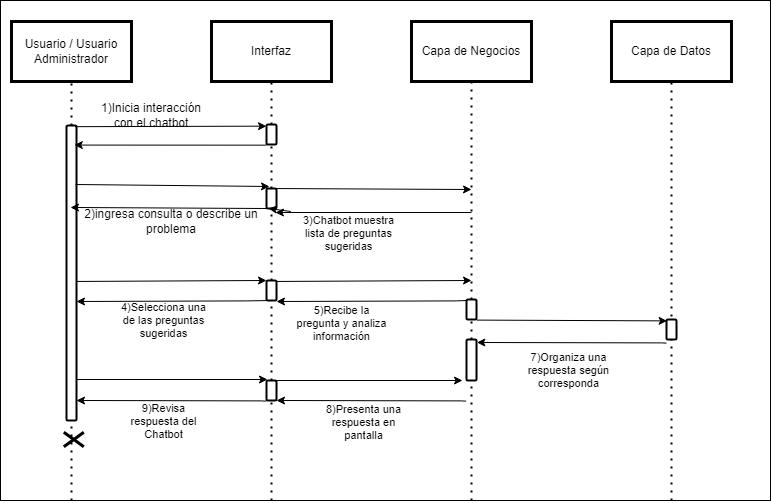

The diagram above was exported from draw.io. Its source (the exported page's mxGraphModel, read from the mxfile embedded in the PNG):
<mxGraphModel dx="1073" dy="621" grid="1" gridSize="10" guides="1" tooltips="1" connect="1" arrows="1" fold="1" page="1" pageScale="1" pageWidth="827" pageHeight="1169" math="0" shadow="0">
  <root>
    <mxCell id="0" />
    <mxCell id="1" parent="0" />
    <mxCell id="MtECXt9VCmBViVZtn6dK-91" value="" style="rounded=0;whiteSpace=wrap;html=1;" parent="1" vertex="1">
      <mxGeometry x="29" y="20" width="770" height="500" as="geometry" />
    </mxCell>
    <mxCell id="MtECXt9VCmBViVZtn6dK-2" value="Usuario / Usuario Administrador" style="rounded=0;whiteSpace=wrap;html=1;shadow=0;strokeColor=#000000;fillColor=#FFFFFF;glass=0;gradientColor=none;fillStyle=auto;strokeWidth=3;" parent="1" vertex="1">
      <mxGeometry x="40" y="41" width="120" height="60" as="geometry" />
    </mxCell>
    <mxCell id="MtECXt9VCmBViVZtn6dK-3" value="Interfaz" style="rounded=0;whiteSpace=wrap;html=1;shadow=0;strokeColor=#000000;fillColor=#FFFFFF;glass=0;gradientColor=none;fillStyle=auto;strokeWidth=3;" parent="1" vertex="1">
      <mxGeometry x="240" y="41" width="120" height="60" as="geometry" />
    </mxCell>
    <mxCell id="MtECXt9VCmBViVZtn6dK-4" value="Capa de Negocios" style="rounded=0;whiteSpace=wrap;html=1;shadow=0;strokeColor=#000000;fillColor=#FFFFFF;glass=0;gradientColor=none;fillStyle=auto;strokeWidth=3;" parent="1" vertex="1">
      <mxGeometry x="440" y="41" width="120" height="60" as="geometry" />
    </mxCell>
    <mxCell id="MtECXt9VCmBViVZtn6dK-5" value="Capa de Datos" style="rounded=0;whiteSpace=wrap;html=1;shadow=0;strokeColor=#000000;fillColor=#FFFFFF;glass=0;gradientColor=none;fillStyle=auto;strokeWidth=3;" parent="1" vertex="1">
      <mxGeometry x="640" y="41" width="120" height="60" as="geometry" />
    </mxCell>
    <mxCell id="MtECXt9VCmBViVZtn6dK-48" value="" style="endArrow=none;dashed=1;html=1;dashPattern=1 3;strokeWidth=2;rounded=0;entryX=0.5;entryY=1;entryDx=0;entryDy=0;startArrow=none;" parent="1" source="MtECXt9VCmBViVZtn6dK-52" target="MtECXt9VCmBViVZtn6dK-2" edge="1">
      <mxGeometry width="50" height="50" relative="1" as="geometry">
        <mxPoint x="100" y="720" as="sourcePoint" />
        <mxPoint x="238.33000000000004" y="150" as="targetPoint" />
      </mxGeometry>
    </mxCell>
    <mxCell id="MtECXt9VCmBViVZtn6dK-49" value="" style="endArrow=none;dashed=1;html=1;dashPattern=1 3;strokeWidth=2;rounded=0;entryX=0.5;entryY=1;entryDx=0;entryDy=0;startArrow=none;" parent="1" source="MtECXt9VCmBViVZtn6dK-55" target="MtECXt9VCmBViVZtn6dK-3" edge="1">
      <mxGeometry width="50" height="50" relative="1" as="geometry">
        <mxPoint x="300" y="720" as="sourcePoint" />
        <mxPoint x="370" y="183" as="targetPoint" />
      </mxGeometry>
    </mxCell>
    <mxCell id="MtECXt9VCmBViVZtn6dK-50" value="" style="endArrow=none;dashed=1;html=1;dashPattern=1 3;strokeWidth=2;rounded=0;entryX=0.5;entryY=1;entryDx=0;entryDy=0;startArrow=none;" parent="1" source="MtECXt9VCmBViVZtn6dK-72" target="MtECXt9VCmBViVZtn6dK-4" edge="1">
      <mxGeometry width="50" height="50" relative="1" as="geometry">
        <mxPoint x="500" y="720" as="sourcePoint" />
        <mxPoint x="1257" y="31" as="targetPoint" />
      </mxGeometry>
    </mxCell>
    <mxCell id="MtECXt9VCmBViVZtn6dK-51" value="" style="endArrow=none;dashed=1;html=1;dashPattern=1 3;strokeWidth=2;rounded=0;entryX=0.5;entryY=1;entryDx=0;entryDy=0;startArrow=none;" parent="1" target="MtECXt9VCmBViVZtn6dK-5" edge="1">
      <mxGeometry width="50" height="50" relative="1" as="geometry">
        <mxPoint x="700" y="520" as="sourcePoint" />
        <mxPoint x="1267" y="41" as="targetPoint" />
      </mxGeometry>
    </mxCell>
    <mxCell id="MtECXt9VCmBViVZtn6dK-53" value="" style="endArrow=none;dashed=1;html=1;dashPattern=1 3;strokeWidth=2;rounded=0;entryX=0.5;entryY=1;entryDx=0;entryDy=0;startArrow=none;" parent="1" target="MtECXt9VCmBViVZtn6dK-52" edge="1">
      <mxGeometry width="50" height="50" relative="1" as="geometry">
        <mxPoint x="100" y="520" as="sourcePoint" />
        <mxPoint x="100" y="101" as="targetPoint" />
      </mxGeometry>
    </mxCell>
    <mxCell id="MtECXt9VCmBViVZtn6dK-52" value="" style="html=1;points=[];perimeter=orthogonalPerimeter;rounded=1;shadow=0;glass=0;fillStyle=auto;strokeColor=#000000;strokeWidth=2;fillColor=#FFFFFF;gradientColor=none;sketch=0;" parent="1" vertex="1">
      <mxGeometry x="95" y="145" width="10" height="295" as="geometry" />
    </mxCell>
    <mxCell id="MtECXt9VCmBViVZtn6dK-56" value="" style="endArrow=none;dashed=1;html=1;dashPattern=1 3;strokeWidth=2;rounded=0;entryX=0.5;entryY=1;entryDx=0;entryDy=0;startArrow=none;" parent="1" source="MtECXt9VCmBViVZtn6dK-61" target="MtECXt9VCmBViVZtn6dK-55" edge="1">
      <mxGeometry width="50" height="50" relative="1" as="geometry">
        <mxPoint x="300" y="720" as="sourcePoint" />
        <mxPoint x="300" y="101" as="targetPoint" />
      </mxGeometry>
    </mxCell>
    <mxCell id="MtECXt9VCmBViVZtn6dK-55" value="" style="html=1;points=[];perimeter=orthogonalPerimeter;rounded=1;shadow=0;glass=0;fillStyle=auto;strokeColor=#000000;strokeWidth=2;fillColor=#FFFFFF;gradientColor=none;sketch=0;" parent="1" vertex="1">
      <mxGeometry x="295" y="144" width="10" height="20" as="geometry" />
    </mxCell>
    <mxCell id="MtECXt9VCmBViVZtn6dK-57" value="" style="endArrow=classic;html=1;rounded=0;exitX=0.867;exitY=0.004;exitDx=0;exitDy=0;exitPerimeter=0;entryX=0;entryY=0.083;entryDx=0;entryDy=0;entryPerimeter=0;" parent="1" source="MtECXt9VCmBViVZtn6dK-52" target="MtECXt9VCmBViVZtn6dK-55" edge="1">
      <mxGeometry width="50" height="50" relative="1" as="geometry">
        <mxPoint x="210" y="270" as="sourcePoint" />
        <mxPoint x="260" y="220" as="targetPoint" />
      </mxGeometry>
    </mxCell>
    <mxCell id="MtECXt9VCmBViVZtn6dK-58" value="1)Inicia interacción con el chatbot" style="text;html=1;align=center;verticalAlign=middle;whiteSpace=wrap;rounded=0;" parent="1" vertex="1">
      <mxGeometry x="120" y="125" width="120" height="19" as="geometry" />
    </mxCell>
    <mxCell id="MtECXt9VCmBViVZtn6dK-59" value="" style="endArrow=classic;html=1;rounded=0;exitX=0;exitY=0.983;exitDx=0;exitDy=0;exitPerimeter=0;entryX=0.78;entryY=0.063;entryDx=0;entryDy=0;entryPerimeter=0;" parent="1" edge="1">
      <mxGeometry width="50" height="50" relative="1" as="geometry">
        <mxPoint x="295" y="164.65999999999997" as="sourcePoint" />
        <mxPoint x="102.79999999999995" y="164.58500000000004" as="targetPoint" />
      </mxGeometry>
    </mxCell>
    <mxCell id="MtECXt9VCmBViVZtn6dK-62" value="" style="endArrow=none;dashed=1;html=1;dashPattern=1 3;strokeWidth=2;rounded=0;entryX=0.5;entryY=1;entryDx=0;entryDy=0;startArrow=none;" parent="1" source="MtECXt9VCmBViVZtn6dK-67" target="MtECXt9VCmBViVZtn6dK-61" edge="1">
      <mxGeometry width="50" height="50" relative="1" as="geometry">
        <mxPoint x="300" y="720" as="sourcePoint" />
        <mxPoint x="300" y="164" as="targetPoint" />
      </mxGeometry>
    </mxCell>
    <mxCell id="MtECXt9VCmBViVZtn6dK-61" value="" style="html=1;points=[];perimeter=orthogonalPerimeter;rounded=1;shadow=0;glass=0;fillStyle=auto;strokeColor=#000000;strokeWidth=2;fillColor=#FFFFFF;gradientColor=none;sketch=0;" parent="1" vertex="1">
      <mxGeometry x="295" y="208" width="10" height="20" as="geometry" />
    </mxCell>
    <mxCell id="MtECXt9VCmBViVZtn6dK-63" value="" style="endArrow=classic;html=1;rounded=0;exitX=0.94;exitY=0.215;exitDx=0;exitDy=0;exitPerimeter=0;" parent="1" edge="1">
      <mxGeometry width="50" height="50" relative="1" as="geometry">
        <mxPoint x="297.0000000000001" y="208.00499999999997" as="sourcePoint" />
        <mxPoint x="500" y="209" as="targetPoint" />
      </mxGeometry>
    </mxCell>
    <mxCell id="MtECXt9VCmBViVZtn6dK-68" value="" style="endArrow=none;dashed=1;html=1;dashPattern=1 3;strokeWidth=2;rounded=0;entryX=0.5;entryY=1;entryDx=0;entryDy=0;startArrow=none;" parent="1" source="MtECXt9VCmBViVZtn6dK-82" target="MtECXt9VCmBViVZtn6dK-67" edge="1">
      <mxGeometry width="50" height="50" relative="1" as="geometry">
        <mxPoint x="300" y="720" as="sourcePoint" />
        <mxPoint x="300" y="228" as="targetPoint" />
      </mxGeometry>
    </mxCell>
    <mxCell id="MtECXt9VCmBViVZtn6dK-67" value="" style="html=1;points=[];perimeter=orthogonalPerimeter;rounded=1;shadow=0;glass=0;fillStyle=auto;strokeColor=#000000;strokeWidth=2;fillColor=#FFFFFF;gradientColor=none;sketch=0;" parent="1" vertex="1">
      <mxGeometry x="295" y="300" width="10" height="20" as="geometry" />
    </mxCell>
    <mxCell id="MtECXt9VCmBViVZtn6dK-71" value="" style="endArrow=classic;html=1;rounded=0;exitX=1;exitY=1.017;exitDx=0;exitDy=0;exitPerimeter=0;" parent="1" edge="1">
      <mxGeometry width="50" height="50" relative="1" as="geometry">
        <mxPoint x="305.03" y="300.9599999999999" as="sourcePoint" />
        <mxPoint x="500" y="300" as="targetPoint" />
      </mxGeometry>
    </mxCell>
    <mxCell id="MtECXt9VCmBViVZtn6dK-73" value="" style="endArrow=none;dashed=1;html=1;dashPattern=1 3;strokeWidth=2;rounded=0;entryX=0.5;entryY=1;entryDx=0;entryDy=0;startArrow=none;" parent="1" source="MtECXt9VCmBViVZtn6dK-78" target="MtECXt9VCmBViVZtn6dK-72" edge="1">
      <mxGeometry width="50" height="50" relative="1" as="geometry">
        <mxPoint x="500" y="720" as="sourcePoint" />
        <mxPoint x="500" y="101" as="targetPoint" />
      </mxGeometry>
    </mxCell>
    <mxCell id="MtECXt9VCmBViVZtn6dK-72" value="" style="html=1;points=[];perimeter=orthogonalPerimeter;rounded=1;shadow=0;glass=0;fillStyle=auto;strokeColor=#000000;strokeWidth=2;fillColor=#FFFFFF;gradientColor=none;sketch=0;" parent="1" vertex="1">
      <mxGeometry x="495" y="319" width="10" height="20" as="geometry" />
    </mxCell>
    <mxCell id="MtECXt9VCmBViVZtn6dK-75" value="" style="html=1;points=[];perimeter=orthogonalPerimeter;rounded=1;shadow=0;glass=0;fillStyle=auto;strokeColor=#000000;strokeWidth=2;fillColor=#FFFFFF;gradientColor=none;sketch=0;" parent="1" vertex="1">
      <mxGeometry x="695" y="339" width="10" height="20" as="geometry" />
    </mxCell>
    <mxCell id="MtECXt9VCmBViVZtn6dK-76" value="" style="endArrow=classic;html=1;rounded=0;exitX=1.02;exitY=1.03;exitDx=0;exitDy=0;exitPerimeter=0;entryX=0.06;entryY=0.07;entryDx=0;entryDy=0;entryPerimeter=0;" parent="1" source="MtECXt9VCmBViVZtn6dK-72" target="MtECXt9VCmBViVZtn6dK-75" edge="1">
      <mxGeometry width="50" height="50" relative="1" as="geometry">
        <mxPoint x="315" y="330" as="sourcePoint" />
        <mxPoint x="505" y="329" as="targetPoint" />
      </mxGeometry>
    </mxCell>
    <mxCell id="MtECXt9VCmBViVZtn6dK-77" value="7)Organiza una respuesta según corresponda" style="text;html=1;align=center;verticalAlign=middle;whiteSpace=wrap;rounded=0;fontSize=11;" parent="1" vertex="1">
      <mxGeometry x="550" y="380" width="95" height="20" as="geometry" />
    </mxCell>
    <mxCell id="MtECXt9VCmBViVZtn6dK-79" value="" style="endArrow=none;dashed=1;html=1;dashPattern=1 3;strokeWidth=2;rounded=0;entryX=0.5;entryY=1;entryDx=0;entryDy=0;startArrow=none;" parent="1" target="MtECXt9VCmBViVZtn6dK-78" edge="1">
      <mxGeometry width="50" height="50" relative="1" as="geometry">
        <mxPoint x="500" y="520" as="sourcePoint" />
        <mxPoint x="500" y="339" as="targetPoint" />
      </mxGeometry>
    </mxCell>
    <mxCell id="MtECXt9VCmBViVZtn6dK-78" value="" style="html=1;points=[];perimeter=orthogonalPerimeter;rounded=1;shadow=0;glass=0;fillStyle=auto;strokeColor=#000000;strokeWidth=2;fillColor=#FFFFFF;gradientColor=none;sketch=0;" parent="1" vertex="1">
      <mxGeometry x="495" y="359" width="10" height="41" as="geometry" />
    </mxCell>
    <mxCell id="MtECXt9VCmBViVZtn6dK-83" value="" style="endArrow=none;dashed=1;html=1;dashPattern=1 3;strokeWidth=2;rounded=0;entryX=0.5;entryY=1;entryDx=0;entryDy=0;startArrow=none;" parent="1" target="MtECXt9VCmBViVZtn6dK-82" edge="1">
      <mxGeometry width="50" height="50" relative="1" as="geometry">
        <mxPoint x="300" y="520" as="sourcePoint" />
        <mxPoint x="300" y="320" as="targetPoint" />
      </mxGeometry>
    </mxCell>
    <mxCell id="MtECXt9VCmBViVZtn6dK-82" value="" style="html=1;points=[];perimeter=orthogonalPerimeter;rounded=1;shadow=0;glass=0;fillStyle=auto;strokeColor=#000000;strokeWidth=2;fillColor=#FFFFFF;gradientColor=none;sketch=0;" parent="1" vertex="1">
      <mxGeometry x="295" y="400" width="10" height="20" as="geometry" />
    </mxCell>
    <mxCell id="MtECXt9VCmBViVZtn6dK-84" value="" style="endArrow=classic;html=1;rounded=0;exitX=-0.02;exitY=1.03;exitDx=0;exitDy=0;exitPerimeter=0;entryX=1.02;entryY=0.03;entryDx=0;entryDy=0;entryPerimeter=0;" parent="1" edge="1">
      <mxGeometry width="50" height="50" relative="1" as="geometry">
        <mxPoint x="695" y="362.63" as="sourcePoint" />
        <mxPoint x="505.40000000000003" y="361.9999999999999" as="targetPoint" />
        <Array as="points">
          <mxPoint x="690.2" y="362.4" />
        </Array>
      </mxGeometry>
    </mxCell>
    <mxCell id="MtECXt9VCmBViVZtn6dK-90" value="" style="shape=umlDestroy;whiteSpace=wrap;html=1;strokeWidth=3;rotation=90;" parent="1" vertex="1">
      <mxGeometry x="95" y="449" width="14.62" height="20" as="geometry" />
    </mxCell>
    <mxCell id="wQd--jo7V-Ojw-lipf_--2" value="" style="endArrow=classic;html=1;rounded=0;entryX=0.86;entryY=0.272;entryDx=0;entryDy=0;entryPerimeter=0;" parent="1" edge="1">
      <mxGeometry width="50" height="50" relative="1" as="geometry">
        <mxPoint x="319.3199999999997" y="231" as="sourcePoint" />
        <mxPoint x="297" y="228" as="targetPoint" />
      </mxGeometry>
    </mxCell>
    <mxCell id="wQd--jo7V-Ojw-lipf_--4" value="" style="endArrow=classic;html=1;rounded=0;entryX=0.047;entryY=0.053;entryDx=0;entryDy=0;entryPerimeter=0;" parent="1" edge="1">
      <mxGeometry width="50" height="50" relative="1" as="geometry">
        <mxPoint x="500" y="232" as="sourcePoint" />
        <mxPoint x="303.93000000000006" y="232.00699999999995" as="targetPoint" />
      </mxGeometry>
    </mxCell>
    <mxCell id="IS43Rhov3ut71jM8l7HO-1" value="" style="endArrow=classic;html=1;rounded=0;" parent="1" edge="1">
      <mxGeometry width="50" height="50" relative="1" as="geometry">
        <mxPoint x="495" y="320" as="sourcePoint" />
        <mxPoint x="305" y="321" as="targetPoint" />
        <Array as="points">
          <mxPoint x="484.80000000000007" y="320.4" />
        </Array>
      </mxGeometry>
    </mxCell>
    <mxCell id="IS43Rhov3ut71jM8l7HO-2" value="5)Recibe la pregunta y analiza información" style="text;html=1;align=center;verticalAlign=middle;whiteSpace=wrap;rounded=0;fontSize=11;" parent="1" vertex="1">
      <mxGeometry x="323" y="333" width="95" height="20" as="geometry" />
    </mxCell>
    <mxCell id="y_6yixnghW2Y09mp4AhM-1" value="2)ingresa consulta o describe un problema" style="text;html=1;align=center;verticalAlign=middle;whiteSpace=wrap;rounded=0;" parent="1" vertex="1">
      <mxGeometry x="105" y="231" width="190" height="19" as="geometry" />
    </mxCell>
    <mxCell id="y_6yixnghW2Y09mp4AhM-3" value="" style="endArrow=classic;html=1;rounded=0;exitX=0.9;exitY=0.2;exitDx=0;exitDy=0;exitPerimeter=0;" parent="1" source="MtECXt9VCmBViVZtn6dK-52" edge="1">
      <mxGeometry width="50" height="50" relative="1" as="geometry">
        <mxPoint x="110" y="210" as="sourcePoint" />
        <mxPoint x="298" y="206" as="targetPoint" />
      </mxGeometry>
    </mxCell>
    <mxCell id="y_6yixnghW2Y09mp4AhM-5" value="" style="endArrow=classic;html=1;rounded=0;entryX=0.047;entryY=0.053;entryDx=0;entryDy=0;entryPerimeter=0;" parent="1" edge="1">
      <mxGeometry width="50" height="50" relative="1" as="geometry">
        <mxPoint x="295" y="228" as="sourcePoint" />
        <mxPoint x="99" y="227" as="targetPoint" />
      </mxGeometry>
    </mxCell>
    <mxCell id="DXtl7B28WmY91BsatbjY-1" value="" style="endArrow=classic;html=1;rounded=0;exitX=1;exitY=1.017;exitDx=0;exitDy=0;exitPerimeter=0;entryX=-0.003;entryY=0.019;entryDx=0;entryDy=0;entryPerimeter=0;" parent="1" edge="1">
      <mxGeometry width="50" height="50" relative="1" as="geometry">
        <mxPoint x="105.03" y="300.9599999999999" as="sourcePoint" />
        <mxPoint x="295" y="300.0000000000001" as="targetPoint" />
      </mxGeometry>
    </mxCell>
    <mxCell id="DXtl7B28WmY91BsatbjY-2" value="" style="endArrow=classic;html=1;rounded=0;" parent="1" edge="1">
      <mxGeometry width="50" height="50" relative="1" as="geometry">
        <mxPoint x="300" y="320" as="sourcePoint" />
        <mxPoint x="105" y="321" as="targetPoint" />
        <Array as="points">
          <mxPoint x="274.80000000000007" y="320.4" />
        </Array>
      </mxGeometry>
    </mxCell>
    <mxCell id="DXtl7B28WmY91BsatbjY-3" value="4)Selecciona una de las preguntas sugeridas" style="text;html=1;align=center;verticalAlign=middle;whiteSpace=wrap;rounded=0;fontSize=11;" parent="1" vertex="1">
      <mxGeometry x="145" y="330" width="95" height="20" as="geometry" />
    </mxCell>
    <mxCell id="DXtl7B28WmY91BsatbjY-4" value="3)Chatbot muestra lista de preguntas sugeridas" style="text;html=1;align=center;verticalAlign=middle;whiteSpace=wrap;rounded=0;fontSize=11;" parent="1" vertex="1">
      <mxGeometry x="330" y="243" width="95" height="20" as="geometry" />
    </mxCell>
    <mxCell id="DXtl7B28WmY91BsatbjY-5" value="" style="endArrow=classic;html=1;rounded=0;exitX=1.02;exitY=1.03;exitDx=0;exitDy=0;exitPerimeter=0;entryX=0.06;entryY=0.07;entryDx=0;entryDy=0;entryPerimeter=0;" parent="1" edge="1">
      <mxGeometry width="50" height="50" relative="1" as="geometry">
        <mxPoint x="300" y="400" as="sourcePoint" />
        <mxPoint x="491" y="400" as="targetPoint" />
      </mxGeometry>
    </mxCell>
    <mxCell id="DXtl7B28WmY91BsatbjY-6" value="" style="endArrow=classic;html=1;rounded=0;exitX=-0.02;exitY=1.03;exitDx=0;exitDy=0;exitPerimeter=0;entryX=1.02;entryY=0.03;entryDx=0;entryDy=0;entryPerimeter=0;" parent="1" edge="1">
      <mxGeometry width="50" height="50" relative="1" as="geometry">
        <mxPoint x="494.6" y="420.63" as="sourcePoint" />
        <mxPoint x="305.0000000000001" y="419.9999999999999" as="targetPoint" />
        <Array as="points">
          <mxPoint x="489.80000000000007" y="420.4" />
        </Array>
      </mxGeometry>
    </mxCell>
    <mxCell id="DXtl7B28WmY91BsatbjY-7" value="8)Presenta una respuesta en pantalla" style="text;html=1;align=center;verticalAlign=middle;whiteSpace=wrap;rounded=0;fontSize=11;" parent="1" vertex="1">
      <mxGeometry x="345" y="432" width="95" height="20" as="geometry" />
    </mxCell>
    <mxCell id="DXtl7B28WmY91BsatbjY-8" value="" style="endArrow=classic;html=1;rounded=0;exitX=1.02;exitY=1.03;exitDx=0;exitDy=0;exitPerimeter=0;entryX=0.06;entryY=0.07;entryDx=0;entryDy=0;entryPerimeter=0;" parent="1" edge="1">
      <mxGeometry width="50" height="50" relative="1" as="geometry">
        <mxPoint x="105" y="399" as="sourcePoint" />
        <mxPoint x="296" y="399" as="targetPoint" />
      </mxGeometry>
    </mxCell>
    <mxCell id="DXtl7B28WmY91BsatbjY-9" value="" style="endArrow=classic;html=1;rounded=0;exitX=-0.02;exitY=1.03;exitDx=0;exitDy=0;exitPerimeter=0;entryX=1.02;entryY=0.03;entryDx=0;entryDy=0;entryPerimeter=0;" parent="1" edge="1">
      <mxGeometry width="50" height="50" relative="1" as="geometry">
        <mxPoint x="294.6" y="420.63" as="sourcePoint" />
        <mxPoint x="105.00000000000011" y="419.9999999999999" as="targetPoint" />
        <Array as="points">
          <mxPoint x="289.80000000000007" y="420.4" />
        </Array>
      </mxGeometry>
    </mxCell>
    <mxCell id="DXtl7B28WmY91BsatbjY-10" value="9)Revisa respuesta del Chatbot" style="text;html=1;align=center;verticalAlign=middle;whiteSpace=wrap;rounded=0;fontSize=11;" parent="1" vertex="1">
      <mxGeometry x="145" y="431" width="95" height="20" as="geometry" />
    </mxCell>
  </root>
</mxGraphModel>